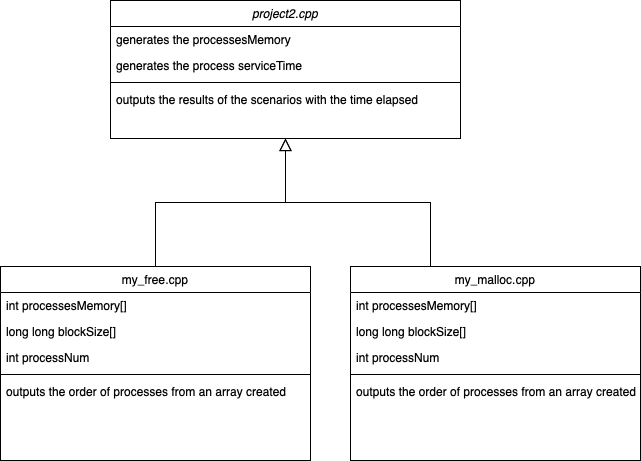

The diagram above was exported from draw.io. Its source (the exported page's mxGraphModel, read from the mxfile embedded in the PNG):
<mxGraphModel dx="1186" dy="567" grid="1" gridSize="10" guides="1" tooltips="1" connect="1" arrows="1" fold="1" page="1" pageScale="1" pageWidth="827" pageHeight="1169" math="0" shadow="0">
  <root>
    <mxCell id="WIyWlLk6GJQsqaUBKTNV-0" />
    <mxCell id="WIyWlLk6GJQsqaUBKTNV-1" parent="WIyWlLk6GJQsqaUBKTNV-0" />
    <mxCell id="zkfFHV4jXpPFQw0GAbJ--0" value="project2.cpp" style="swimlane;fontStyle=2;align=center;verticalAlign=top;childLayout=stackLayout;horizontal=1;startSize=26;horizontalStack=0;resizeParent=1;resizeLast=0;collapsible=1;marginBottom=0;rounded=0;shadow=0;strokeWidth=1;" parent="WIyWlLk6GJQsqaUBKTNV-1" vertex="1">
      <mxGeometry x="210" y="40" width="350" height="138" as="geometry">
        <mxRectangle x="230" y="140" width="160" height="26" as="alternateBounds" />
      </mxGeometry>
    </mxCell>
    <mxCell id="zkfFHV4jXpPFQw0GAbJ--1" value="generates the processesMemory" style="text;align=left;verticalAlign=top;spacingLeft=4;spacingRight=4;overflow=hidden;rotatable=0;points=[[0,0.5],[1,0.5]];portConstraint=eastwest;" parent="zkfFHV4jXpPFQw0GAbJ--0" vertex="1">
      <mxGeometry y="26" width="350" height="26" as="geometry" />
    </mxCell>
    <mxCell id="zkfFHV4jXpPFQw0GAbJ--2" value="generates the process serviceTime" style="text;align=left;verticalAlign=top;spacingLeft=4;spacingRight=4;overflow=hidden;rotatable=0;points=[[0,0.5],[1,0.5]];portConstraint=eastwest;rounded=0;shadow=0;html=0;" parent="zkfFHV4jXpPFQw0GAbJ--0" vertex="1">
      <mxGeometry y="52" width="350" height="26" as="geometry" />
    </mxCell>
    <mxCell id="zkfFHV4jXpPFQw0GAbJ--4" value="" style="line;html=1;strokeWidth=1;align=left;verticalAlign=middle;spacingTop=-1;spacingLeft=3;spacingRight=3;rotatable=0;labelPosition=right;points=[];portConstraint=eastwest;" parent="zkfFHV4jXpPFQw0GAbJ--0" vertex="1">
      <mxGeometry y="78" width="350" height="8" as="geometry" />
    </mxCell>
    <mxCell id="zkfFHV4jXpPFQw0GAbJ--5" value="outputs the results of the scenarios with the time elapsed" style="text;align=left;verticalAlign=top;spacingLeft=4;spacingRight=4;overflow=hidden;rotatable=0;points=[[0,0.5],[1,0.5]];portConstraint=eastwest;" parent="zkfFHV4jXpPFQw0GAbJ--0" vertex="1">
      <mxGeometry y="86" width="350" height="26" as="geometry" />
    </mxCell>
    <mxCell id="zkfFHV4jXpPFQw0GAbJ--6" value="my_free.cpp" style="swimlane;fontStyle=0;align=center;verticalAlign=top;childLayout=stackLayout;horizontal=1;startSize=26;horizontalStack=0;resizeParent=1;resizeLast=0;collapsible=1;marginBottom=0;rounded=0;shadow=0;strokeWidth=1;" parent="WIyWlLk6GJQsqaUBKTNV-1" vertex="1">
      <mxGeometry x="100" y="306" width="310" height="194" as="geometry">
        <mxRectangle x="130" y="380" width="160" height="26" as="alternateBounds" />
      </mxGeometry>
    </mxCell>
    <mxCell id="zkfFHV4jXpPFQw0GAbJ--7" value="int processesMemory[]" style="text;align=left;verticalAlign=top;spacingLeft=4;spacingRight=4;overflow=hidden;rotatable=0;points=[[0,0.5],[1,0.5]];portConstraint=eastwest;" parent="zkfFHV4jXpPFQw0GAbJ--6" vertex="1">
      <mxGeometry y="26" width="310" height="26" as="geometry" />
    </mxCell>
    <mxCell id="zkfFHV4jXpPFQw0GAbJ--8" value="long long blockSize[]" style="text;align=left;verticalAlign=top;spacingLeft=4;spacingRight=4;overflow=hidden;rotatable=0;points=[[0,0.5],[1,0.5]];portConstraint=eastwest;rounded=0;shadow=0;html=0;" parent="zkfFHV4jXpPFQw0GAbJ--6" vertex="1">
      <mxGeometry y="52" width="310" height="26" as="geometry" />
    </mxCell>
    <mxCell id="zkfFHV4jXpPFQw0GAbJ--10" value="int processNum" style="text;align=left;verticalAlign=top;spacingLeft=4;spacingRight=4;overflow=hidden;rotatable=0;points=[[0,0.5],[1,0.5]];portConstraint=eastwest;fontStyle=0" parent="zkfFHV4jXpPFQw0GAbJ--6" vertex="1">
      <mxGeometry y="78" width="310" height="26" as="geometry" />
    </mxCell>
    <mxCell id="zkfFHV4jXpPFQw0GAbJ--9" value="" style="line;html=1;strokeWidth=1;align=left;verticalAlign=middle;spacingTop=-1;spacingLeft=3;spacingRight=3;rotatable=0;labelPosition=right;points=[];portConstraint=eastwest;" parent="zkfFHV4jXpPFQw0GAbJ--6" vertex="1">
      <mxGeometry y="104" width="310" height="8" as="geometry" />
    </mxCell>
    <mxCell id="VeV8RhoKA91ppgjuyypI-7" value="outputs the order of processes from an array created" style="text;align=left;verticalAlign=top;spacingLeft=4;spacingRight=4;overflow=hidden;rotatable=0;points=[[0,0.5],[1,0.5]];portConstraint=eastwest;fontStyle=0" vertex="1" parent="zkfFHV4jXpPFQw0GAbJ--6">
      <mxGeometry y="112" width="310" height="28" as="geometry" />
    </mxCell>
    <mxCell id="zkfFHV4jXpPFQw0GAbJ--12" value="" style="endArrow=block;endSize=10;endFill=0;shadow=0;strokeWidth=1;rounded=0;edgeStyle=elbowEdgeStyle;elbow=vertical;" parent="WIyWlLk6GJQsqaUBKTNV-1" source="zkfFHV4jXpPFQw0GAbJ--6" target="zkfFHV4jXpPFQw0GAbJ--0" edge="1">
      <mxGeometry width="160" relative="1" as="geometry">
        <mxPoint x="330" y="183" as="sourcePoint" />
        <mxPoint x="330" y="183" as="targetPoint" />
      </mxGeometry>
    </mxCell>
    <mxCell id="zkfFHV4jXpPFQw0GAbJ--16" value="" style="endArrow=block;endSize=10;endFill=0;shadow=0;strokeWidth=1;rounded=0;edgeStyle=elbowEdgeStyle;elbow=vertical;" parent="WIyWlLk6GJQsqaUBKTNV-1" target="zkfFHV4jXpPFQw0GAbJ--0" edge="1">
      <mxGeometry width="160" relative="1" as="geometry">
        <mxPoint x="530" y="306" as="sourcePoint" />
        <mxPoint x="440" y="251" as="targetPoint" />
      </mxGeometry>
    </mxCell>
    <mxCell id="VeV8RhoKA91ppgjuyypI-1" value="my_malloc.cpp" style="swimlane;fontStyle=0;align=center;verticalAlign=top;childLayout=stackLayout;horizontal=1;startSize=26;horizontalStack=0;resizeParent=1;resizeLast=0;collapsible=1;marginBottom=0;rounded=0;shadow=0;strokeWidth=1;" vertex="1" parent="WIyWlLk6GJQsqaUBKTNV-1">
      <mxGeometry x="450" y="306" width="290" height="194" as="geometry">
        <mxRectangle x="130" y="380" width="160" height="26" as="alternateBounds" />
      </mxGeometry>
    </mxCell>
    <mxCell id="VeV8RhoKA91ppgjuyypI-2" value="int processesMemory[]" style="text;align=left;verticalAlign=top;spacingLeft=4;spacingRight=4;overflow=hidden;rotatable=0;points=[[0,0.5],[1,0.5]];portConstraint=eastwest;" vertex="1" parent="VeV8RhoKA91ppgjuyypI-1">
      <mxGeometry y="26" width="290" height="26" as="geometry" />
    </mxCell>
    <mxCell id="VeV8RhoKA91ppgjuyypI-3" value="long long blockSize[]" style="text;align=left;verticalAlign=top;spacingLeft=4;spacingRight=4;overflow=hidden;rotatable=0;points=[[0,0.5],[1,0.5]];portConstraint=eastwest;rounded=0;shadow=0;html=0;" vertex="1" parent="VeV8RhoKA91ppgjuyypI-1">
      <mxGeometry y="52" width="290" height="26" as="geometry" />
    </mxCell>
    <mxCell id="VeV8RhoKA91ppgjuyypI-4" value="int processNum" style="text;align=left;verticalAlign=top;spacingLeft=4;spacingRight=4;overflow=hidden;rotatable=0;points=[[0,0.5],[1,0.5]];portConstraint=eastwest;fontStyle=0" vertex="1" parent="VeV8RhoKA91ppgjuyypI-1">
      <mxGeometry y="78" width="290" height="26" as="geometry" />
    </mxCell>
    <mxCell id="VeV8RhoKA91ppgjuyypI-5" value="" style="line;html=1;strokeWidth=1;align=left;verticalAlign=middle;spacingTop=-1;spacingLeft=3;spacingRight=3;rotatable=0;labelPosition=right;points=[];portConstraint=eastwest;" vertex="1" parent="VeV8RhoKA91ppgjuyypI-1">
      <mxGeometry y="104" width="290" height="8" as="geometry" />
    </mxCell>
    <mxCell id="VeV8RhoKA91ppgjuyypI-6" value="outputs the order of processes from an array created" style="text;align=left;verticalAlign=top;spacingLeft=4;spacingRight=4;overflow=hidden;rotatable=0;points=[[0,0.5],[1,0.5]];portConstraint=eastwest;fontStyle=0" vertex="1" parent="VeV8RhoKA91ppgjuyypI-1">
      <mxGeometry y="112" width="290" height="28" as="geometry" />
    </mxCell>
  </root>
</mxGraphModel>